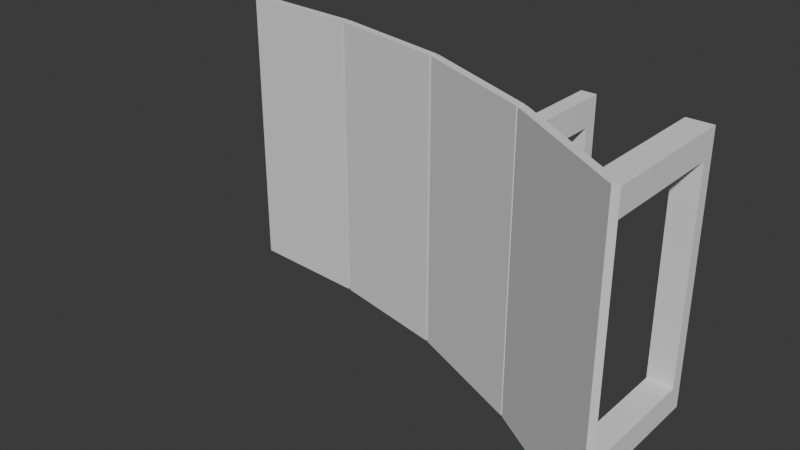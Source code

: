 # Source: untitled.blend  (saved by Blender 4.2.66; exported with 4.5.12 LTS)
import bpy
from mathutils import Matrix  # noqa: F401  (used for matrix-valued properties, if any)

bpy.ops.wm.read_factory_settings(use_empty=True)
scene = bpy.context.scene
scene.name = 'Scene'

# ---- collections
col_collection = bpy.data.collections.new('Collection'); scene.collection.children.link(col_collection)

# ---- world
world_world = bpy.data.worlds.new('World'); scene.world = world_world
world_world.use_nodes = True; world_world.node_tree.nodes.clear()
_N = world_world.node_tree.nodes; _L = world_world.node_tree.links
n0 = _N.new('ShaderNodeOutputWorld'); n0.name = 'World Output'; n0.location = (300, 300)
n1 = _N.new('ShaderNodeBackground'); n1.name = 'Background'; n1.location = (10, 300)
n1.inputs[0].default_value = (0.05088, 0.05088, 0.05088, 1.0)
_L.new(n1.outputs[0], n0.inputs[0])
n0.is_active_output = True
world_world.color = (0.05088, 0.05088, 0.05088)
world_world.use_sun_shadow = False
world_world.sun_shadow_jitter_overblur = 0.0

# ---- meshes
me_plane_001 = bpy.data.meshes.new('Plane.001')
me_plane_001.from_pydata([(-1.745, -1.0, 0.0), (1.745, -1.0, 1.126), (-1.745, 1.0, 0.0), (1.745, 1.0, 1.126), (-1.745, 1.0, 0.0536), (-1.745, -1.0, 0.0536), (1.72, -1.0, 1.174), (1.72, 1.0, 1.174), (-0.8644, -1.0, 0.05641), (-0.8807, -1.0, 0.05423), (0.007625, -1.0, 0.2378), (-0.008072, -1.0, 0.233), (0.8796, -1.0, 0.6007), (0.8649, -1.0, 0.5932), (0.8649, 1.0, 0.5932), (0.8796, 1.0, 0.6007), (-0.008072, 1.0, 0.233), (0.007625, 1.0, 0.2378), (-0.8807, 1.0, 0.05423), (-0.8644, 1.0, 0.05641), (0.8427, -1.0, 0.642), (0.8573, -1.0, 0.6494), (-0.8697, 1.0, 0.1097), (-0.886, 1.0, 0.1076), (-0.886, -1.0, 0.1076), (-0.8697, -1.0, 0.1097), (-0.02297, -1.0, 0.2845), (-0.007273, -1.0, 0.2893), (0.8573, 1.0, 0.6494), (0.8427, 1.0, 0.642), (-0.007273, 1.0, 0.2893), (-0.02297, 1.0, 0.2845)], [], [(3, 15, 28, 7), (8, 11, 26, 25), (10, 13, 20, 27), (12, 1, 6, 21), (27, 20, 29, 30), (25, 26, 31, 22), (5, 24, 23, 4), (21, 6, 7, 28), (2, 0, 5, 4), (14, 17, 30, 29), (0, 2, 18, 9), (12, 15, 3, 1), (16, 19, 22, 31), (8, 19, 16, 11), (1, 3, 7, 6), (18, 2, 4, 23), (10, 17, 14, 13), (9, 18, 23, 24), (19, 8, 25, 22), (11, 16, 31, 26), (17, 10, 27, 30), (15, 12, 21, 28), (13, 14, 29, 20), (0, 9, 24, 5)])
_uv = me_plane_001.uv_layers.new(name='UVMap')
_uv.uv.foreach_set('vector', [1.0, 1.0, 0.752, 1.0, 0.752, 1.0, 1.0, 1.0, 0.2523, 0.0, 0.4977, 0.0, 0.4977, 0.0, 0.2523, 0.0, 0.5022, 0.0, 0.7478, 0.0, 0.7478, 0.0, 0.5022, 0.0, 0.752, 0.0, 1.0, 0.0, 1.0, 0.0, 0.752, 0.0, 0.5022, 0.0, 0.7478, 0.0, 0.7478, 1.0, 0.5022, 1.0, 0.2523, 0.0, 0.4977, 0.0, 0.4977, 1.0, 0.2523, 1.0, 0.0, 0.0, 0.2476, 0.0, 0.2476, 1.0, 0.0, 1.0, 0.752, 0.0, 1.0, 0.0, 1.0, 1.0, 0.752, 1.0, 0.0, 1.0, 0.0, 0.0, 0.0, 0.0, 0.0, 1.0, 0.7478, 1.0, 0.5022, 1.0, 0.5022, 1.0, 0.7478, 1.0, 0.0, 0.0, 0.0, 1.0, 0.2476, 1.0, 0.2476, 0.0, 0.752, 0.0, 0.752, 1.0, 1.0, 1.0, 1.0, 0.0, 0.4977, 1.0, 0.2523, 1.0, 0.2523, 1.0, 0.4977, 1.0, 0.2523, 0.0, 0.2523, 1.0, 0.4977, 1.0, 0.4977, 0.0, 1.0, 0.0, 1.0, 1.0, 1.0, 1.0, 1.0, 0.0, 0.2476, 1.0, 0.0, 1.0, 0.0, 1.0, 0.2476, 1.0, 0.5022, 0.0, 0.5022, 1.0, 0.7478, 1.0, 0.7478, 0.0, 0.2476, 0.0, 0.2476, 1.0, 0.2476, 1.0, 0.2476, 0.0, 0.2523, 1.0, 0.2523, 0.0, 0.2523, 0.0, 0.2523, 1.0, 0.4977, 0.0, 0.4977, 1.0, 0.4977, 1.0, 0.4977, 0.0, 0.5022, 1.0, 0.5022, 0.0, 0.5022, 0.0, 0.5022, 1.0, 0.752, 1.0, 0.752, 0.0, 0.752, 0.0, 0.752, 1.0, 0.7478, 0.0, 0.7478, 1.0, 0.7478, 1.0, 0.7478, 0.0, 0.0, 0.0, 0.2476, 0.0, 0.2476, 0.0, 0.0, 0.0])
me_plane_001.update()
me_cube_010 = bpy.data.meshes.new('Cube.010')
me_cube_010.from_pydata([(-1.0, -1.0, -1.0), (-1.0, -1.0, 6.889), (-1.0, 1.0, -1.0), (-1.0, 1.0, 6.889), (1.0, -1.0, -1.0), (1.0, -1.0, 7.473), (1.0, 1.0, -1.0), (1.0, 1.0, 7.473), (-1.0, -1.0, -0.3225), (-1.0, 1.0, -0.3225), (1.0, 1.0, -0.3225), (1.0, -1.0, -0.3225), (-1.0, 9.288, -0.3225), (-1.0, 9.288, -1.0), (1.0, 9.288, -1.0), (1.0, 9.288, -0.3225)], [], [(8, 1, 3, 9), (9, 3, 7, 10), (10, 7, 5, 11), (11, 5, 1, 8), (2, 6, 4, 0), (4, 11, 8, 0), (6, 10, 11, 4), (10, 6, 14, 15), (0, 8, 9, 2), (6, 2, 13, 14), (9, 10, 15, 12), (2, 9, 12, 13)])
_uv = me_cube_010.uv_layers.new(name='UVMap')
_uv.uv.foreach_set('vector', [0.3957, 0.0, 0.625, 0.0, 0.625, 0.25, 0.3957, 0.25, 0.3957, 0.25, 0.625, 0.25, 0.625, 0.5, 0.3957, 0.5, 0.3957, 0.5, 0.625, 0.5, 0.625, 0.75, 0.3957, 0.75, 0.3957, 0.75, 0.625, 0.75, 0.625, 1.0, 0.3957, 1.0, 0.125, 0.5, 0.375, 0.5, 0.375, 0.75, 0.125, 0.75, 0.375, 0.75, 0.3957, 0.75, 0.3957, 1.0, 0.375, 1.0, 0.375, 0.5, 0.3957, 0.5, 0.3957, 0.75, 0.375, 0.75, 0.3957, 0.5, 0.375, 0.5, 0.375, 0.5, 0.3957, 0.5, 0.375, 0.0, 0.3957, 0.0, 0.3957, 0.25, 0.375, 0.25, 0.375, 0.5, 0.125, 0.5, 0.125, 0.5, 0.375, 0.5, 0.3957, 0.25, 0.3957, 0.5, 0.3957, 0.5, 0.3957, 0.25, 0.375, 0.25, 0.3957, 0.25, 0.3957, 0.25, 0.375, 0.25])
me_cube_010.update()
me_cube_011 = bpy.data.meshes.new('Cube.011')
me_cube_011.from_pydata([(-1.0, -4.56, -1.0), (-1.0, -4.56, 7.315), (-1.0, -1.868, -1.0), (-1.0, -1.868, 7.315), (1.0, -4.56, -1.0), (1.0, -4.56, 7.914), (1.0, -1.868, -1.0), (1.0, -1.868, 7.914), (-1.0, -4.56, 0.1852), (-1.0, -1.868, 0.1852), (1.0, -1.868, 0.1852), (1.0, -4.56, 0.1852), (-1.0, 9.288, 0.1852), (-1.0, 9.288, -1.0), (1.0, 9.288, -1.0), (1.0, 9.288, 0.1852)], [], [(8, 1, 3, 9), (9, 3, 7, 10), (10, 7, 5, 11), (11, 5, 1, 8), (2, 6, 4, 0), (4, 11, 8, 0), (6, 10, 11, 4), (10, 6, 14, 15), (0, 8, 9, 2), (6, 2, 13, 14), (9, 10, 15, 12), (2, 9, 12, 13)])
_uv = me_cube_011.uv_layers.new(name='UVMap')
_uv.uv.foreach_set('vector', [0.3957, 0.0, 0.625, 0.0, 0.625, 0.25, 0.3957, 0.25, 0.3957, 0.25, 0.625, 0.25, 0.625, 0.5, 0.3957, 0.5, 0.3957, 0.5, 0.625, 0.5, 0.625, 0.75, 0.3957, 0.75, 0.3957, 0.75, 0.625, 0.75, 0.625, 1.0, 0.3957, 1.0, 0.125, 0.5, 0.375, 0.5, 0.375, 0.75, 0.125, 0.75, 0.375, 0.75, 0.3957, 0.75, 0.3957, 1.0, 0.375, 1.0, 0.375, 0.5, 0.3957, 0.5, 0.3957, 0.75, 0.375, 0.75, 0.3957, 0.5, 0.375, 0.5, 0.375, 0.5, 0.3957, 0.5, 0.375, 0.0, 0.3957, 0.0, 0.3957, 0.25, 0.375, 0.25, 0.375, 0.5, 0.125, 0.5, 0.125, 0.5, 0.375, 0.5, 0.3957, 0.25, 0.3957, 0.5, 0.3957, 0.5, 0.3957, 0.25, 0.375, 0.25, 0.3957, 0.25, 0.3957, 0.25, 0.375, 0.25])
me_cube_011.update()

# ---- objects
ob_plane = bpy.data.objects.new('Plane', me_plane_001)
ob_cube = bpy.data.objects.new('Cube', me_cube_010)
ob_cube_001 = bpy.data.objects.new('Cube.001', me_cube_011)

# ---- transforms, parenting, visibility, modifiers, constraints
ob_plane.location = (-3.963, -0.09641, 2.821)
ob_plane.rotation_euler = (1.571, -0.0, 0.0)
ob_plane.scale = (5.787, 5.787, 5.787)
ob_cube.location = (5.198, -0.8224, -1.921)
ob_cube.rotation_euler = (1.571, -0.0, 0.0)
ob_cube.scale = (0.5106, 0.5106, 0.7315)
_m = ob_cube.modifiers.new('Mirror', 'MIRROR')
_m.use_axis = (False, True, False)
_m.use_clip = True
_m.mirror_object = ob_plane
ob_cube_001.location = (1.249, -0.5094, -0.7023)
ob_cube_001.rotation_euler = (1.571, -0.0, 0.0)
ob_cube_001.scale = (0.2904, 0.3793, 0.4162)
_m = ob_cube_001.modifiers.new('Mirror', 'MIRROR')
_m.use_axis = (False, True, False)
_m.use_clip = True
_m.mirror_object = ob_plane

# ---- collection membership
col_collection.objects.link(ob_plane)
col_collection.objects.link(ob_cube)
col_collection.objects.link(ob_cube_001)

# ---- scene / render settings (as saved in the file)
scene.frame_start = 1; scene.frame_end = 250; scene.frame_set(1)
scene.render.engine = 'BLENDER_EEVEE_NEXT'
scene.cycles.sampling_pattern = 'TABULATED_SOBOL'
scene.eevee.ray_tracing_options.trace_max_roughness = 0.0
bpy.context.view_layer.update()

# ---- added for rendering (the .blend has no active camera and no usable light): camera, sun
cam_auto = bpy.data.cameras.new('AutoCamera')
cam_auto.lens = 50.0
cam_auto.sensor_width = 36.0
cam_auto.clip_end = 1000.0
ob_auto_camera = bpy.data.objects.new('AutoCamera', cam_auto)
scene.collection.objects.link(ob_auto_camera)
ob_auto_camera.location = (18.4738, -30.4136, 20.7697)
ob_auto_camera.rotation_euler = (1.09748, -7.21219e-08, 0.694738)
scene.camera = ob_auto_camera
light_auto_sun = bpy.data.lights.new('AutoSun', 'SUN')
light_auto_sun.energy = 3.0
light_auto_sun.angle = 0.0523599
ob_auto_sun = bpy.data.objects.new('AutoSun', light_auto_sun)
scene.collection.objects.link(ob_auto_sun)
ob_auto_sun.rotation_euler = (0.872665, 0.174533, 0.523599)
bpy.context.view_layer.update()
